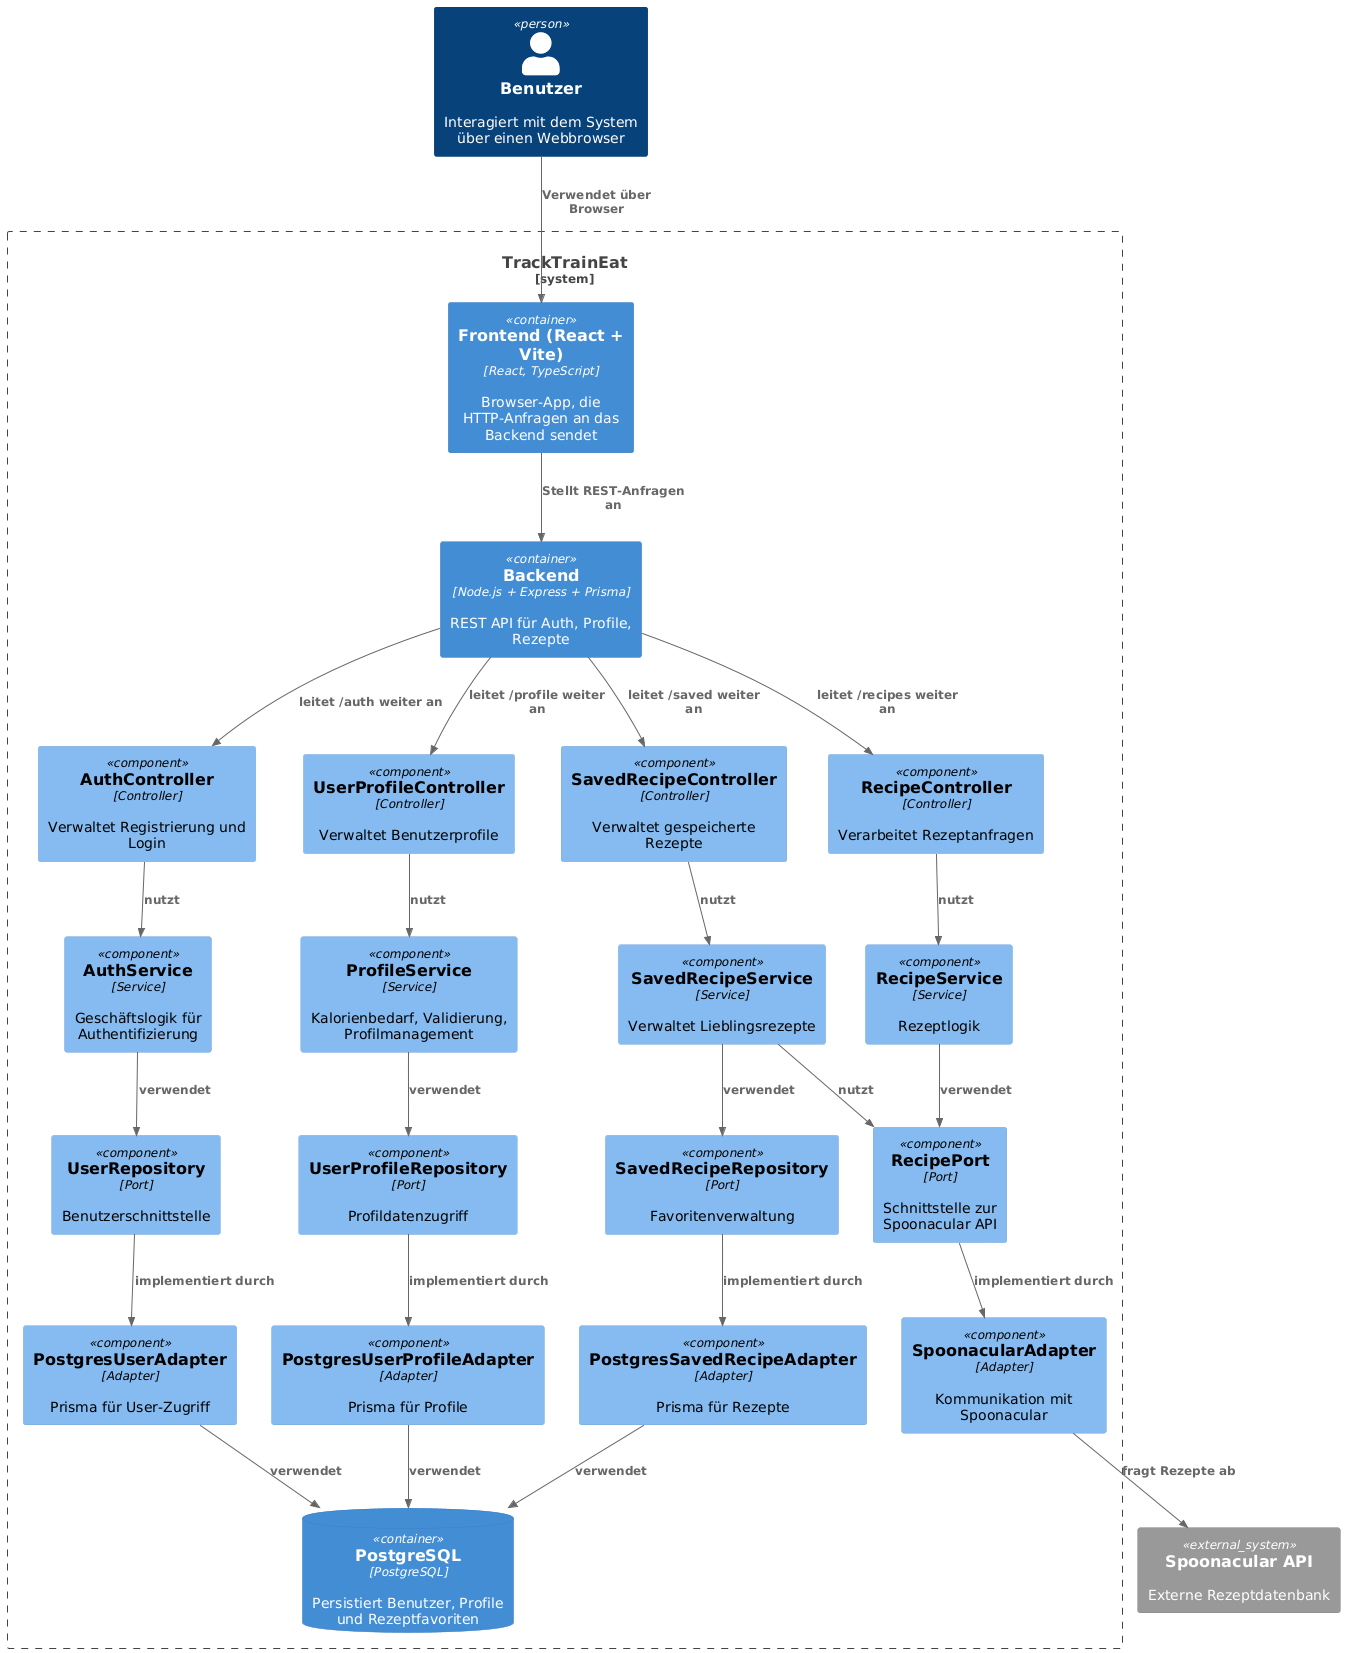

The diagram above was rendered by PlantUML. Its source (embedded in the PNG):
@startuml
!includeurl https://raw.githubusercontent.com/plantuml-stdlib/C4-PlantUML/master/C4_Component.puml

Person(user, "Benutzer", "Interagiert mit dem System über einen Webbrowser")
System_Ext(spoonacular, "Spoonacular API", "Externe Rezeptdatenbank")

System_Boundary(system, "TrackTrainEat") {

  Container(frontend, "Frontend (React + Vite)", "React, TypeScript", "Browser-App, die HTTP-Anfragen an das Backend sendet")
  Container(backend, "Backend", "Node.js + Express + Prisma", "REST API für Auth, Profile, Rezepte")
  ContainerDb(database, "PostgreSQL", "PostgreSQL", "Persistiert Benutzer, Profile und Rezeptfavoriten")

  ' === Controller-Komponenten ===
  Component(authController, "AuthController", "Controller", "Verwaltet Registrierung und Login")
  Component(userProfileController, "UserProfileController", "Controller", "Verwaltet Benutzerprofile")
  Component(recipeController, "RecipeController", "Controller", "Verarbeitet Rezeptanfragen")
  Component(savedRecipeController, "SavedRecipeController", "Controller", "Verwaltet gespeicherte Rezepte")

  ' === Services ===
  Component(authService, "AuthService", "Service", "Geschäftslogik für Authentifizierung")
  Component(profileService, "ProfileService", "Service", "Kalorienbedarf, Validierung, Profilmanagement")
  Component(recipeService, "RecipeService", "Service", "Rezeptlogik")
  Component(SavedRecipeService, "SavedRecipeService", "Service", "Verwaltet Lieblingsrezepte")

  ' === Ports ===
  Component(userRepository, "UserRepository", "Port", "Benutzerschnittstelle")
  Component(userProfileRepository, "UserProfileRepository", "Port", "Profildatenzugriff")
  Component(savedRecipeRepository, "SavedRecipeRepository", "Port", "Favoritenverwaltung")
  Component(recipePort, "RecipePort", "Port", "Schnittstelle zur Spoonacular API")

  ' === Adapter ===
  Component(postgresUserAdapter, "PostgresUserAdapter", "Adapter", "Prisma für User-Zugriff")
  Component(postgresUserProfileAdapter, "PostgresUserProfileAdapter", "Adapter", "Prisma für Profile")
  Component(postgresSavedRecipeAdapter, "PostgresSavedRecipeAdapter", "Adapter", "Prisma für Rezepte")
  Component(spoonacularAdapter, "SpoonacularAdapter", "Adapter", "Kommunikation mit Spoonacular")

  ' === Korrekte Beziehungen ===
  Rel(user, frontend, "Verwendet über Browser")
  Rel(frontend, backend, "Stellt REST-Anfragen an")

  Rel(backend, authController, "leitet /auth weiter an")
  Rel(backend, userProfileController, "leitet /profile weiter an")
  Rel(backend, recipeController, "leitet /recipes weiter an")
  Rel(backend, savedRecipeController, "leitet /saved weiter an")

  ' Controller → Services
  Rel(authController, authService, "nutzt")
  Rel(userProfileController, profileService, "nutzt")
  Rel(recipeController, recipeService, "nutzt")
  Rel(savedRecipeController, SavedRecipeService, "nutzt")

  ' Services → Ports
  Rel(authService, userRepository, "verwendet")
  Rel(profileService, userProfileRepository, "verwendet")
  Rel(recipeService, recipePort, "verwendet")
  Rel(SavedRecipeService, savedRecipeRepository, "verwendet")
  Rel(SavedRecipeService, recipePort, "nutzt")

  ' Ports → Adapter
  Rel(userRepository, postgresUserAdapter, "implementiert durch")
  Rel(userProfileRepository, postgresUserProfileAdapter, "implementiert durch")
  Rel(savedRecipeRepository, postgresSavedRecipeAdapter, "implementiert durch")
  Rel(recipePort, spoonacularAdapter, "implementiert durch")

  ' Adapter → DB/API
  Rel(postgresUserAdapter, database, "verwendet")
  Rel(postgresUserProfileAdapter, database, "verwendet")
  Rel(postgresSavedRecipeAdapter, database, "verwendet")
  Rel(spoonacularAdapter, spoonacular, "fragt Rezepte ab")
}
@enduml